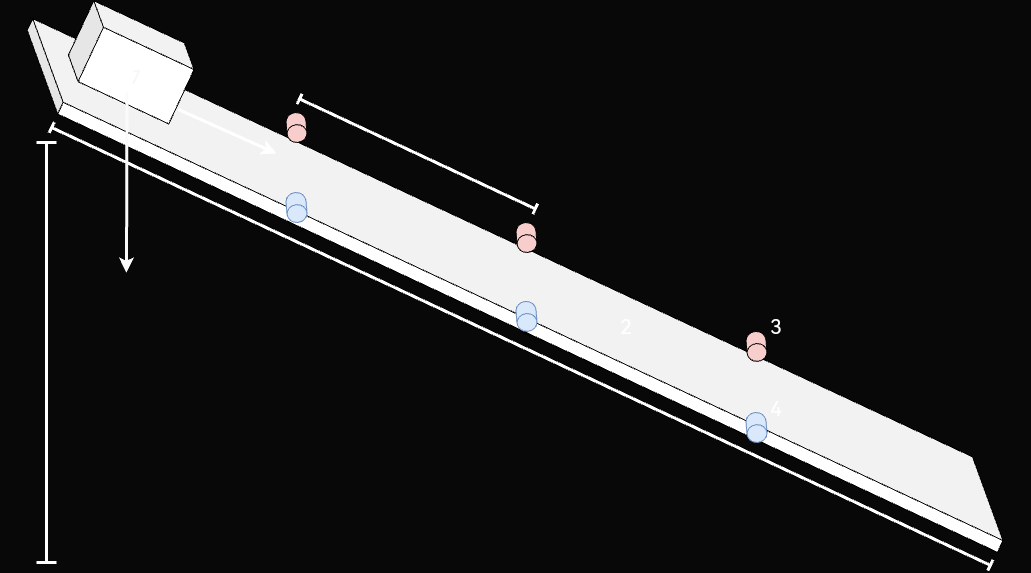

The diagram above was exported from draw.io. Its source (the exported page's mxGraphModel, read from the mxfile embedded in the PNG):
<mxGraphModel dx="1594" dy="1432" grid="1" gridSize="10" guides="1" tooltips="1" connect="1" arrows="1" fold="1" page="0" pageScale="1" pageWidth="827" pageHeight="1169" background="#080808" math="0" shadow="0">
  <root>
    <mxCell id="0" />
    <mxCell id="1" parent="0" />
    <mxCell id="9IGq_L0X8TQxTiQSzJDi-8" value="&lt;font style=&quot;font-size: 20px;&quot;&gt;2&lt;/font&gt;" style="shape=cube;whiteSpace=wrap;html=1;boundedLbl=1;backgroundOutline=1;darkOpacity=0.05;darkOpacity2=0.1;rotation=25;size=63;strokeColor=default;" parent="1" vertex="1">
      <mxGeometry x="-861.39" y="-645.06" width="1100" height="76" as="geometry" />
    </mxCell>
    <mxCell id="9IGq_L0X8TQxTiQSzJDi-7" value="&lt;font color=&quot;#f7f7f7&quot; style=&quot;font-size: 20px;&quot;&gt;1&lt;/font&gt;" style="shape=cube;whiteSpace=wrap;html=1;boundedLbl=1;backgroundOutline=1;darkOpacity=0.05;darkOpacity2=0.1;rotation=25;strokeColor=default;" parent="1" vertex="1">
      <mxGeometry x="-755.23" y="-870.19" width="120" height="80" as="geometry" />
    </mxCell>
    <mxCell id="9IGq_L0X8TQxTiQSzJDi-10" value="" style="shape=crossbar;whiteSpace=wrap;html=1;rounded=1;rotation=25;strokeColor=#FFFFFF;strokeWidth=3;" parent="1" vertex="1">
      <mxGeometry x="-823.33" y="-552.1" width="1035.69" height="12" as="geometry" />
    </mxCell>
    <mxCell id="9IGq_L0X8TQxTiQSzJDi-11" value="" style="shape=crossbar;whiteSpace=wrap;html=1;rounded=1;direction=south;strokeColor=#FFFFFF;strokeWidth=3;" parent="1" vertex="1">
      <mxGeometry x="-790" y="-750" width="20" height="420" as="geometry" />
    </mxCell>
    <mxCell id="DVurfl7tK8hgqaDt5xU9-3" value="" style="shape=cylinder3;whiteSpace=wrap;html=1;boundedLbl=1;backgroundOutline=1;size=8.909952622966557;fillColor=#f8cecc;strokeColor=default;rotation=-185;gradientColor=none;" parent="1" vertex="1">
      <mxGeometry x="-540" y="-780" width="20" height="30" as="geometry" />
    </mxCell>
    <mxCell id="DVurfl7tK8hgqaDt5xU9-4" value="" style="shape=cylinder3;whiteSpace=wrap;html=1;boundedLbl=1;backgroundOutline=1;size=8.909952622966557;fillColor=#f8cecc;strokeColor=default;rotation=-185;gradientColor=none;" parent="1" vertex="1">
      <mxGeometry x="-310" y="-670" width="20" height="30" as="geometry" />
    </mxCell>
    <mxCell id="DVurfl7tK8hgqaDt5xU9-5" value="" style="shape=cylinder3;whiteSpace=wrap;html=1;boundedLbl=1;backgroundOutline=1;size=8.909952622966557;fillColor=#f8cecc;strokeColor=default;rotation=-185;gradientColor=none;" parent="1" vertex="1">
      <mxGeometry x="-80" y="-561.1" width="20" height="30" as="geometry" />
    </mxCell>
    <mxCell id="DVurfl7tK8hgqaDt5xU9-9" value="" style="shape=cylinder3;whiteSpace=wrap;html=1;boundedLbl=1;backgroundOutline=1;size=8.909952622966557;fillColor=#dae8fc;strokeColor=#6c8ebf;rotation=-185;" parent="1" vertex="1">
      <mxGeometry x="-540" y="-700" width="20" height="30" as="geometry" />
    </mxCell>
    <mxCell id="DVurfl7tK8hgqaDt5xU9-10" value="" style="shape=cylinder3;whiteSpace=wrap;html=1;boundedLbl=1;backgroundOutline=1;size=8.909952622966557;fillColor=#dae8fc;strokeColor=#6c8ebf;rotation=-185;" parent="1" vertex="1">
      <mxGeometry x="-310" y="-591.1" width="20" height="30" as="geometry" />
    </mxCell>
    <mxCell id="DVurfl7tK8hgqaDt5xU9-11" value="" style="shape=cylinder3;whiteSpace=wrap;html=1;boundedLbl=1;backgroundOutline=1;size=8.909952622966557;fillColor=#dae8fc;strokeColor=#6c8ebf;rotation=-185;" parent="1" vertex="1">
      <mxGeometry x="-80" y="-480" width="20" height="30" as="geometry" />
    </mxCell>
    <mxCell id="DVurfl7tK8hgqaDt5xU9-17" value="" style="shape=crossbar;whiteSpace=wrap;html=1;rounded=1;rotation=25;strokeColor=#FFFFFF;strokeWidth=3;" parent="1" vertex="1">
      <mxGeometry x="-539.06" y="-744.39" width="260" height="11.54" as="geometry" />
    </mxCell>
    <mxCell id="idHEwyxmWycCZpmIf27r-6" value="&lt;font color=&quot;#ffffff&quot; style=&quot;font-size: 20px;&quot;&gt;2&lt;/font&gt;" style="text;html=1;strokeColor=none;fillColor=none;align=center;verticalAlign=middle;whiteSpace=wrap;rounded=0;" vertex="1" parent="1">
      <mxGeometry x="-230" y="-582.1" width="60" height="30" as="geometry" />
    </mxCell>
    <mxCell id="idHEwyxmWycCZpmIf27r-7" value="&lt;font color=&quot;#ffffff&quot; style=&quot;font-size: 20px;&quot;&gt;3&lt;/font&gt;" style="text;html=1;strokeColor=none;fillColor=none;align=center;verticalAlign=middle;whiteSpace=wrap;rounded=0;" vertex="1" parent="1">
      <mxGeometry x="-80" y="-582.0999999999999" width="60" height="30" as="geometry" />
    </mxCell>
    <mxCell id="idHEwyxmWycCZpmIf27r-8" value="&lt;font color=&quot;#ffffff&quot; style=&quot;font-size: 20px;&quot;&gt;4&lt;/font&gt;" style="text;html=1;strokeColor=none;fillColor=none;align=center;verticalAlign=middle;whiteSpace=wrap;rounded=0;" vertex="1" parent="1">
      <mxGeometry x="-80" y="-499.9999999999999" width="60" height="30" as="geometry" />
    </mxCell>
    <mxCell id="idHEwyxmWycCZpmIf27r-9" value="" style="endArrow=classic;html=1;rounded=0;strokeColor=#FAFAFA;strokeWidth=3;" edge="1" parent="1">
      <mxGeometry width="50" height="50" relative="1" as="geometry">
        <mxPoint x="-699.52" y="-800" as="sourcePoint" />
        <mxPoint x="-700" y="-619.81" as="targetPoint" />
      </mxGeometry>
    </mxCell>
    <mxCell id="idHEwyxmWycCZpmIf27r-11" value="" style="endArrow=classic;html=1;rounded=0;strokeColor=#FFFFFF;strokeWidth=3;" edge="1" parent="1">
      <mxGeometry width="50" height="50" relative="1" as="geometry">
        <mxPoint x="-648" y="-783" as="sourcePoint" />
        <mxPoint x="-550" y="-739" as="targetPoint" />
      </mxGeometry>
    </mxCell>
  </root>
</mxGraphModel>